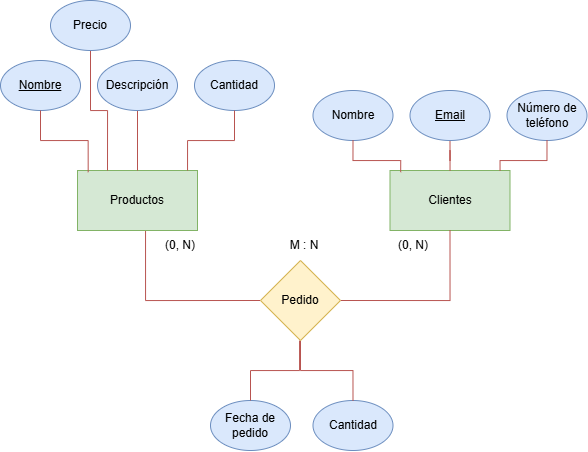

The diagram above was exported from draw.io. Its source (the exported page's mxGraphModel, read from the mxfile embedded in the PNG):
<mxGraphModel dx="878" dy="509" grid="1" gridSize="10" guides="1" tooltips="1" connect="1" arrows="1" fold="1" page="1" pageScale="1" pageWidth="827" pageHeight="1169" background="#FFFFFF" math="0" shadow="0">
  <root>
    <mxCell id="0" />
    <mxCell id="1" parent="0" />
    <mxCell id="aXrm9M7t7L0dvtJOlRcS-1" value="Productos" style="rounded=0;whiteSpace=wrap;html=1;fillColor=#d5e8d4;strokeColor=#82b366;" parent="1" vertex="1">
      <mxGeometry x="217" y="220" width="120" height="60" as="geometry" />
    </mxCell>
    <mxCell id="aXrm9M7t7L0dvtJOlRcS-13" value="" style="edgeStyle=orthogonalEdgeStyle;rounded=0;orthogonalLoop=1;jettySize=auto;html=1;endArrow=none;endFill=0;fillColor=#f8cecc;strokeColor=#b85450;" parent="1" source="aXrm9M7t7L0dvtJOlRcS-2" target="aXrm9M7t7L0dvtJOlRcS-1" edge="1">
      <mxGeometry relative="1" as="geometry" />
    </mxCell>
    <mxCell id="aXrm9M7t7L0dvtJOlRcS-2" value="Descripción" style="ellipse;whiteSpace=wrap;html=1;fillColor=#dae8fc;strokeColor=#6c8ebf;" parent="1" vertex="1">
      <mxGeometry x="237" y="110" width="80" height="50" as="geometry" />
    </mxCell>
    <mxCell id="aXrm9M7t7L0dvtJOlRcS-12" style="edgeStyle=orthogonalEdgeStyle;rounded=0;orthogonalLoop=1;jettySize=auto;html=1;entryX=0.25;entryY=0;entryDx=0;entryDy=0;endArrow=none;endFill=0;fillColor=#f8cecc;strokeColor=#b85450;" parent="1" source="aXrm9M7t7L0dvtJOlRcS-8" target="aXrm9M7t7L0dvtJOlRcS-1" edge="1">
      <mxGeometry relative="1" as="geometry" />
    </mxCell>
    <mxCell id="aXrm9M7t7L0dvtJOlRcS-8" value="Precio" style="ellipse;whiteSpace=wrap;html=1;fillColor=#dae8fc;strokeColor=#6c8ebf;" parent="1" vertex="1">
      <mxGeometry x="190" y="50" width="80" height="50" as="geometry" />
    </mxCell>
    <mxCell id="aXrm9M7t7L0dvtJOlRcS-9" value="Cantidad" style="ellipse;whiteSpace=wrap;html=1;fillColor=#dae8fc;strokeColor=#6c8ebf;" parent="1" vertex="1">
      <mxGeometry x="334" y="110" width="80" height="50" as="geometry" />
    </mxCell>
    <mxCell id="aXrm9M7t7L0dvtJOlRcS-10" value="Nombre" style="ellipse;whiteSpace=wrap;html=1;fillColor=#dae8fc;strokeColor=#6c8ebf;fontStyle=4" parent="1" vertex="1">
      <mxGeometry x="140" y="110" width="80" height="50" as="geometry" />
    </mxCell>
    <mxCell id="aXrm9M7t7L0dvtJOlRcS-11" style="edgeStyle=orthogonalEdgeStyle;rounded=0;orthogonalLoop=1;jettySize=auto;html=1;entryX=0.089;entryY=0.028;entryDx=0;entryDy=0;entryPerimeter=0;endArrow=none;endFill=0;fillColor=#f8cecc;strokeColor=#b85450;" parent="1" source="aXrm9M7t7L0dvtJOlRcS-10" target="aXrm9M7t7L0dvtJOlRcS-1" edge="1">
      <mxGeometry relative="1" as="geometry" />
    </mxCell>
    <mxCell id="aXrm9M7t7L0dvtJOlRcS-15" style="edgeStyle=orthogonalEdgeStyle;rounded=0;orthogonalLoop=1;jettySize=auto;html=1;entryX=0.917;entryY=0;entryDx=0;entryDy=0;entryPerimeter=0;endArrow=none;endFill=0;fillColor=#f8cecc;strokeColor=#b85450;" parent="1" source="aXrm9M7t7L0dvtJOlRcS-9" target="aXrm9M7t7L0dvtJOlRcS-1" edge="1">
      <mxGeometry relative="1" as="geometry" />
    </mxCell>
    <mxCell id="aXrm9M7t7L0dvtJOlRcS-16" value="Clientes" style="rounded=0;whiteSpace=wrap;html=1;fillColor=#d5e8d4;strokeColor=#82b366;" parent="1" vertex="1">
      <mxGeometry x="529.5" y="220" width="120" height="60" as="geometry" />
    </mxCell>
    <mxCell id="aXrm9M7t7L0dvtJOlRcS-17" value="" style="edgeStyle=orthogonalEdgeStyle;rounded=0;orthogonalLoop=1;jettySize=auto;html=1;endArrow=none;endFill=0;fillColor=#f8cecc;strokeColor=#b85450;" parent="1" source="aXrm9M7t7L0dvtJOlRcS-18" target="aXrm9M7t7L0dvtJOlRcS-16" edge="1">
      <mxGeometry relative="1" as="geometry" />
    </mxCell>
    <mxCell id="aXrm9M7t7L0dvtJOlRcS-18" value="Email" style="ellipse;whiteSpace=wrap;html=1;fillColor=#dae8fc;strokeColor=#6c8ebf;fontStyle=4" parent="1" vertex="1">
      <mxGeometry x="549.5" y="140" width="80" height="50" as="geometry" />
    </mxCell>
    <mxCell id="aXrm9M7t7L0dvtJOlRcS-23" value="Número de teléfono" style="ellipse;whiteSpace=wrap;html=1;fillColor=#dae8fc;strokeColor=#6c8ebf;" parent="1" vertex="1">
      <mxGeometry x="646.5" y="140" width="80" height="50" as="geometry" />
    </mxCell>
    <mxCell id="aXrm9M7t7L0dvtJOlRcS-24" value="Nombre" style="ellipse;whiteSpace=wrap;html=1;fillColor=#dae8fc;strokeColor=#6c8ebf;" parent="1" vertex="1">
      <mxGeometry x="452.5" y="140" width="80" height="50" as="geometry" />
    </mxCell>
    <mxCell id="aXrm9M7t7L0dvtJOlRcS-25" style="edgeStyle=orthogonalEdgeStyle;rounded=0;orthogonalLoop=1;jettySize=auto;html=1;entryX=0.089;entryY=0.028;entryDx=0;entryDy=0;entryPerimeter=0;endArrow=none;endFill=0;fillColor=#f8cecc;strokeColor=#b85450;" parent="1" source="aXrm9M7t7L0dvtJOlRcS-24" target="aXrm9M7t7L0dvtJOlRcS-16" edge="1">
      <mxGeometry relative="1" as="geometry" />
    </mxCell>
    <mxCell id="aXrm9M7t7L0dvtJOlRcS-26" style="edgeStyle=orthogonalEdgeStyle;rounded=0;orthogonalLoop=1;jettySize=auto;html=1;entryX=0.917;entryY=0;entryDx=0;entryDy=0;entryPerimeter=0;endArrow=none;endFill=0;fillColor=#f8cecc;strokeColor=#b85450;" parent="1" source="aXrm9M7t7L0dvtJOlRcS-23" target="aXrm9M7t7L0dvtJOlRcS-16" edge="1">
      <mxGeometry relative="1" as="geometry" />
    </mxCell>
    <mxCell id="aXrm9M7t7L0dvtJOlRcS-44" style="edgeStyle=orthogonalEdgeStyle;rounded=0;orthogonalLoop=1;jettySize=auto;html=1;entryX=0.567;entryY=1.009;entryDx=0;entryDy=0;exitX=0;exitY=0.5;exitDx=0;exitDy=0;endArrow=none;endFill=0;fillColor=#f8cecc;strokeColor=#b85450;entryPerimeter=0;" parent="1" source="aXrm9M7t7L0dvtJOlRcS-55" target="aXrm9M7t7L0dvtJOlRcS-1" edge="1">
      <mxGeometry relative="1" as="geometry">
        <mxPoint x="387" y="440" as="sourcePoint" />
        <mxPoint x="277" y="390" as="targetPoint" />
      </mxGeometry>
    </mxCell>
    <mxCell id="aXrm9M7t7L0dvtJOlRcS-47" style="edgeStyle=orthogonalEdgeStyle;rounded=0;orthogonalLoop=1;jettySize=auto;html=1;endArrow=none;endFill=0;fillColor=#f8cecc;strokeColor=#b85450;exitX=1;exitY=0.5;exitDx=0;exitDy=0;entryX=0.5;entryY=1;entryDx=0;entryDy=0;" parent="1" source="aXrm9M7t7L0dvtJOlRcS-55" target="aXrm9M7t7L0dvtJOlRcS-16" edge="1">
      <mxGeometry relative="1" as="geometry">
        <mxPoint x="507" y="440.0588235294118" as="sourcePoint" />
        <mxPoint x="607.0344827586207" y="389.9655172413793" as="targetPoint" />
      </mxGeometry>
    </mxCell>
    <mxCell id="aXrm9M7t7L0dvtJOlRcS-34" value="Cantidad" style="ellipse;whiteSpace=wrap;html=1;fillColor=#dae8fc;strokeColor=#6c8ebf;" parent="1" vertex="1">
      <mxGeometry x="452.5" y="450" width="80" height="50" as="geometry" />
    </mxCell>
    <mxCell id="aXrm9M7t7L0dvtJOlRcS-35" value="Fecha de pedido" style="ellipse;whiteSpace=wrap;html=1;fillColor=#dae8fc;strokeColor=#6c8ebf;" parent="1" vertex="1">
      <mxGeometry x="350" y="450" width="80" height="50" as="geometry" />
    </mxCell>
    <mxCell id="aXrm9M7t7L0dvtJOlRcS-41" style="edgeStyle=orthogonalEdgeStyle;rounded=0;orthogonalLoop=1;jettySize=auto;html=1;endArrow=none;endFill=0;fillColor=#f8cecc;strokeColor=#b85450;exitX=0.5;exitY=0;exitDx=0;exitDy=0;entryX=0.5;entryY=1;entryDx=0;entryDy=0;" parent="1" source="aXrm9M7t7L0dvtJOlRcS-35" edge="1" target="aXrm9M7t7L0dvtJOlRcS-55">
      <mxGeometry relative="1" as="geometry">
        <mxPoint x="438.5" y="340" as="targetPoint" />
        <Array as="points">
          <mxPoint x="390" y="420" />
          <mxPoint x="439" y="420" />
          <mxPoint x="439" y="390" />
        </Array>
      </mxGeometry>
    </mxCell>
    <mxCell id="aXrm9M7t7L0dvtJOlRcS-43" style="edgeStyle=orthogonalEdgeStyle;rounded=0;orthogonalLoop=1;jettySize=auto;html=1;entryX=0.5;entryY=1;entryDx=0;entryDy=0;endArrow=none;endFill=0;fillColor=#f8cecc;strokeColor=#b85450;exitX=0.5;exitY=0;exitDx=0;exitDy=0;" parent="1" source="aXrm9M7t7L0dvtJOlRcS-34" edge="1" target="aXrm9M7t7L0dvtJOlRcS-55">
      <mxGeometry relative="1" as="geometry">
        <mxPoint x="417" y="340" as="targetPoint" />
        <Array as="points">
          <mxPoint x="493" y="420" />
          <mxPoint x="440" y="420" />
        </Array>
        <mxPoint x="489" y="450" as="sourcePoint" />
      </mxGeometry>
    </mxCell>
    <mxCell id="aXrm9M7t7L0dvtJOlRcS-49" value="(0, N)" style="text;html=1;align=center;verticalAlign=middle;whiteSpace=wrap;rounded=0;" parent="1" vertex="1">
      <mxGeometry x="290" y="280" width="60" height="30" as="geometry" />
    </mxCell>
    <mxCell id="aXrm9M7t7L0dvtJOlRcS-52" value="(0, N)" style="text;html=1;align=center;verticalAlign=middle;whiteSpace=wrap;rounded=0;" parent="1" vertex="1">
      <mxGeometry x="522.5" y="280" width="60" height="30" as="geometry" />
    </mxCell>
    <mxCell id="aXrm9M7t7L0dvtJOlRcS-55" value="Pedido" style="rhombus;whiteSpace=wrap;html=1;fillColor=#fff2cc;strokeColor=#d6b656;" parent="1" vertex="1">
      <mxGeometry x="400" y="310" width="80" height="80" as="geometry" />
    </mxCell>
    <mxCell id="aXrm9M7t7L0dvtJOlRcS-56" value="M : N" style="text;html=1;align=center;verticalAlign=middle;whiteSpace=wrap;rounded=0;" parent="1" vertex="1">
      <mxGeometry x="414" y="280" width="60" height="30" as="geometry" />
    </mxCell>
  </root>
</mxGraphModel>